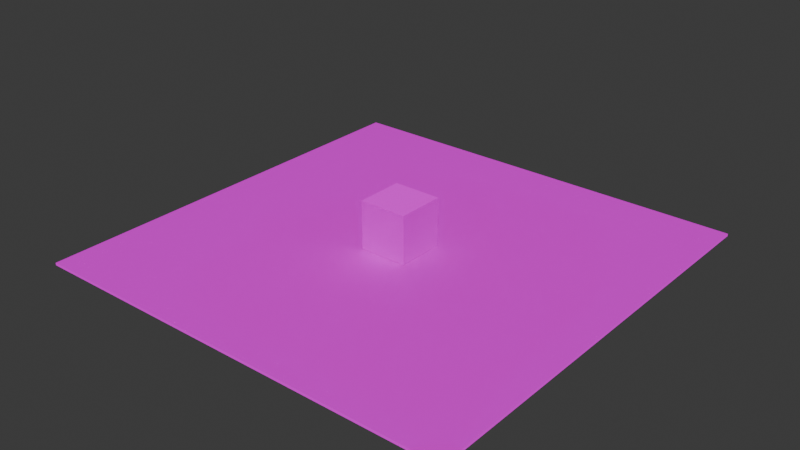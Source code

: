 # Source: test3.blend  (saved by Blender 4.4.32; exported with 4.5.12 LTS)
import bpy
from mathutils import Matrix  # noqa: F401  (used for matrix-valued properties, if any)

bpy.ops.wm.read_factory_settings(use_empty=True)
scene = bpy.context.scene
scene.name = 'Scene'

# ---- collections
col_collection = bpy.data.collections.new('Collection'); scene.collection.children.link(col_collection)

# ---- images (referenced by path relative to the original .blend; pixels are not part of the script)
import os
ASSET_DIR = os.environ.get("B2B_ASSET_DIR", "")  # directory of the original .blend (textures are referenced by path, not embedded)
HERE = os.path.dirname(os.path.abspath(__file__))  # packed textures are extracted next to this script under _unpacked/

def load_image(name, relpath, width, height, colorspace="sRGB"):
    """Load a texture the original file referenced (path relative to the .blend, or extracted next to this script)."""
    p = next((c for c in (os.path.join(HERE, relpath), os.path.join(ASSET_DIR, relpath)) if relpath and os.path.exists(c)), "")
    if p:
        img = bpy.data.images.load(p, check_existing=True)
        img.name = name
    else:  # same state as the original file: an image datablock whose file is absent (Cycles renders it pink)
        img = bpy.data.images.new(name, width, height)
        img.source = "FILE"
        img.filepath = "//" + (relpath or name)
    img.colorspace_settings.name = colorspace
    return img
img_scifipanelsboltedtiles_basecolor_png = load_image('SciFiPanelsBoltedTiles_basecolor.png', 'SciFiPanelsBoltedTiles_basecolor.png', 1024, 1024, 'sRGB')
img_scifipanelsboltedtiles_metallic_png = load_image('SciFiPanelsBoltedTiles_metallic.png', 'SciFiPanelsBoltedTiles_metallic.png', 1024, 1024, 'sRGB')
img_scifipanelsboltedtiles_roughness_png = load_image('SciFiPanelsBoltedTiles_roughness.png', 'SciFiPanelsBoltedTiles_roughness.png', 1024, 1024, 'sRGB')
img_scifipanelsboltedtiles_normal_png = load_image('SciFiPanelsBoltedTiles_normal.png', 'SciFiPanelsBoltedTiles_normal.png', 1024, 1024, 'sRGB')
img_jaggedtexasrockgrey_basecolor_png = load_image('JaggedTexasRockGrey_basecolor.png', 'JaggedTexasRockGrey_basecolor.png', 1024, 1024, 'sRGB')
img_jaggedtexasrockgrey_metallic_png = load_image('JaggedTexasRockGrey_metallic.png', 'JaggedTexasRockGrey_metallic.png', 1024, 1024, 'sRGB')
img_jaggedtexasrockgrey_roughness_png = load_image('JaggedTexasRockGrey_roughness.png', 'JaggedTexasRockGrey_roughness.png', 1024, 1024, 'sRGB')
img_jaggedtexasrockgrey_normal_png = load_image('JaggedTexasRockGrey_normal.png', 'JaggedTexasRockGrey_normal.png', 1024, 1024, 'sRGB')

# ---- materials (node trees are filled in below, after node groups)
mat_pbr1 = bpy.data.materials.new('PBR1')
mat_material_003 = bpy.data.materials.new('Material.003')

# ---- material node trees
mat_pbr1.use_nodes = True; mat_pbr1.node_tree.nodes.clear()
_N = mat_pbr1.node_tree.nodes; _L = mat_pbr1.node_tree.links
n0 = _N.new('ShaderNodeBsdfPrincipled'); n0.name = 'Principled BSDF'; n0.location = (10, 300)
n1 = _N.new('ShaderNodeOutputMaterial'); n1.name = 'Material Output'; n1.location = (300, 300)
n2 = _N.new('ShaderNodeTexImage'); n2.name = 'Image Texture'; n2.location = (-280, 275)
n2.image = img_scifipanelsboltedtiles_basecolor_png
n3 = _N.new('ShaderNodeTexImage'); n3.name = 'Image Texture.001'; n3.location = (-280, 275)
n3.image = img_scifipanelsboltedtiles_metallic_png
n4 = _N.new('ShaderNodeTexImage'); n4.name = 'Image Texture.002'; n4.location = (-280, 250)
n4.image = img_scifipanelsboltedtiles_roughness_png
n5 = _N.new('ShaderNodeNormalMap'); n5.name = 'Normal Map'; n5.location = (-190, 150)
n6 = _N.new('ShaderNodeTexImage'); n6.name = 'Image Texture.003'; n6.location = (-480, 100)
n6.image = img_scifipanelsboltedtiles_normal_png
_L.new(n0.outputs[0], n1.inputs[0])
_L.new(n2.outputs[0], n0.inputs[0])
_L.new(n3.outputs[1], n0.inputs[1])
_L.new(n4.outputs[1], n0.inputs[2])
_L.new(n5.outputs[0], n0.inputs[5])
_L.new(n6.outputs[0], n5.inputs[1])
n1.is_active_output = True
mat_material_003.use_nodes = True; mat_material_003.node_tree.nodes.clear()
_N = mat_material_003.node_tree.nodes; _L = mat_material_003.node_tree.links
n0 = _N.new('ShaderNodeBsdfPrincipled'); n0.name = 'Principled BSDF'; n0.location = (10, 300)
n1 = _N.new('ShaderNodeOutputMaterial'); n1.name = 'Material Output'; n1.location = (300, 300)
n2 = _N.new('ShaderNodeTexImage'); n2.name = 'Image Texture'; n2.location = (-180, 275)
n2.image = img_jaggedtexasrockgrey_basecolor_png
n3 = _N.new('ShaderNodeTexImage'); n3.name = 'Image Texture.001'; n3.location = (-280, 275)
n3.image = img_jaggedtexasrockgrey_metallic_png
n4 = _N.new('ShaderNodeTexImage'); n4.name = 'Image Texture.002'; n4.location = (-280, 250)
n4.image = img_jaggedtexasrockgrey_roughness_png
n5 = _N.new('ShaderNodeNormalMap'); n5.name = 'Normal Map'; n5.location = (-190, 150)
n6 = _N.new('ShaderNodeTexImage'); n6.name = 'Image Texture.003'; n6.location = (-480, 100)
n6.image = img_jaggedtexasrockgrey_normal_png
_L.new(n0.outputs[0], n1.inputs[0])
_L.new(n2.outputs[0], n0.inputs[0])
_L.new(n3.outputs[1], n0.inputs[1])
_L.new(n4.outputs[1], n0.inputs[2])
_L.new(n5.outputs[0], n0.inputs[5])
_L.new(n6.outputs[0], n5.inputs[1])
n1.is_active_output = True

# ---- world
world_world = bpy.data.worlds.new('World'); scene.world = world_world
world_world.use_nodes = True; world_world.node_tree.nodes.clear()
_N = world_world.node_tree.nodes; _L = world_world.node_tree.links
n0 = _N.new('ShaderNodeOutputWorld'); n0.name = 'World Output'; n0.location = (300, 300)
n1 = _N.new('ShaderNodeBackground'); n1.name = 'Background'; n1.location = (10, 300)
n1.inputs[0].default_value = (0.05088, 0.05088, 0.05088, 1.0)
_L.new(n1.outputs[0], n0.inputs[0])
n0.is_active_output = True
world_world.color = (0.05088, 0.05088, 0.05088)
world_world.sun_shadow_jitter_overblur = 0.0

# ---- meshes
me_cube_002 = bpy.data.meshes.new('Cube.002')
me_cube_002.from_pydata([(-1.0, -1.0, -1.0), (-1.0, -1.0, 1.0), (-1.0, 1.0, -1.0), (-1.0, 1.0, 1.0), (1.0, -1.0, -1.0), (1.0, -1.0, 1.0), (1.0, 1.0, -1.0), (1.0, 1.0, 1.0)], [], [(0, 1, 3, 2), (2, 3, 7, 6), (6, 7, 5, 4), (4, 5, 1, 0), (2, 6, 4, 0), (7, 3, 1, 5)])
_uv = me_cube_002.uv_layers.new(name='UVMap')
_uv.uv.foreach_set('vector', [0.0, 0.0, 0.0, 1.0, 1.0, 1.0, 1.0, 0.0, 0.0, 0.0, 0.0, 1.0, 1.0, 1.0, 1.0, 0.0, 1.0, 0.0, 1.0, 1.0, 0.0, 1.0, 0.0, 0.0, 1.0, 0.0, 1.0, 1.0, 0.0, 1.0, 0.0, 0.0, 0.0, 1.0, 1.0, 1.0, 1.0, 0.0, 0.0, 0.0, 1.0, 1.0, 0.0, 1.0, 0.0, 0.0, 1.0, 0.0])
me_cube_002.materials.append(mat_pbr1)
me_cube_002.update()
me_cube = bpy.data.meshes.new('Cube')
me_cube.from_pydata([(-1.0, -1.0, -1.0), (-1.0, -1.0, 1.0), (-1.0, 1.0, -1.0), (-1.0, 1.0, 1.0), (1.0, -1.0, -1.0), (1.0, -1.0, 1.0), (1.0, 1.0, -1.0), (1.0, 1.0, 1.0)], [], [(0, 1, 3, 2), (2, 3, 7, 6), (6, 7, 5, 4), (4, 5, 1, 0), (2, 6, 4, 0), (7, 3, 1, 5)])
_uv = me_cube.uv_layers.new(name='UVMap')
_uv.uv.foreach_set('vector', [-2.948, -2.948, -2.948, 3.948, 3.948, 3.948, 3.948, -2.948, -2.948, -2.948, -2.948, 3.948, 3.948, 3.948, 3.948, -2.948, 3.948, -2.948, 3.948, 3.948, -2.948, 3.948, -2.948, -2.948, 3.948, -2.948, 3.948, 3.948, -2.948, 3.948, -2.948, -2.948, -2.948, 3.948, 3.948, 3.948, 3.948, -2.948, -2.948, -2.948, 3.948, 3.948, -2.948, 3.948, -2.948, -2.948, 3.948, -2.948])
me_cube.materials.append(mat_material_003)
me_cube.update()

# ---- objects
ob_cube = bpy.data.objects.new('Cube', me_cube_002)
ob_cube_001 = bpy.data.objects.new('Cube.001', me_cube)

# ---- transforms, parenting, visibility, modifiers, constraints
ob_cube.location = (0.0, 0.0, 1.091)
ob_cube_001.location = (0.0, 0.0, 0.0)
ob_cube_001.scale = (8.976, 8.979, -0.04998)

# ---- collection membership
col_collection.objects.link(ob_cube)
col_collection.objects.link(ob_cube_001)

# ---- scene / render settings (as saved in the file)
scene.frame_start = 1; scene.frame_end = 250; scene.frame_set(1)
scene.render.engine = 'BLENDER_EEVEE_NEXT'
bpy.context.view_layer.update()

# ---- added for rendering (the .blend has no active camera and no usable light): camera, sun
cam_auto = bpy.data.cameras.new('AutoCamera')
cam_auto.lens = 50.0
cam_auto.sensor_width = 36.0
cam_auto.clip_end = 1000.0
ob_auto_camera = bpy.data.objects.new('AutoCamera', cam_auto)
scene.collection.objects.link(ob_auto_camera)
ob_auto_camera.location = (23.5772, -28.2926, 19.8823)
ob_auto_camera.rotation_euler = (1.09748, -7.21219e-08, 0.694738)
scene.camera = ob_auto_camera
light_auto_sun = bpy.data.lights.new('AutoSun', 'SUN')
light_auto_sun.energy = 3.0
light_auto_sun.angle = 0.0523599
ob_auto_sun = bpy.data.objects.new('AutoSun', light_auto_sun)
scene.collection.objects.link(ob_auto_sun)
ob_auto_sun.rotation_euler = (0.872665, 0.174533, 0.523599)
bpy.context.view_layer.update()
